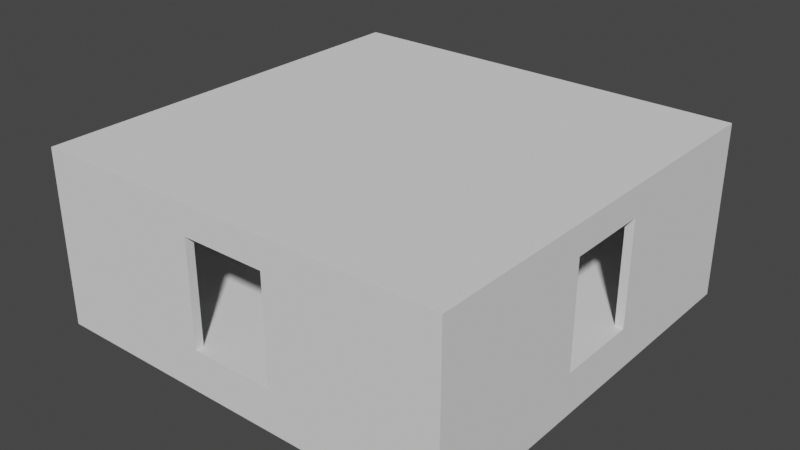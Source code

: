 # Source: Module_Room_4_Way.blend  (saved by Blender 2.92.15; exported with 4.5.12 LTS)
import bpy
from mathutils import Matrix  # noqa: F401  (used for matrix-valued properties, if any)

bpy.ops.wm.read_factory_settings(use_empty=True)
scene = bpy.context.scene
scene.name = 'Scene'

# ---- world
world_world = bpy.data.worlds.new('World'); scene.world = world_world
world_world.use_nodes = True; world_world.node_tree.nodes.clear()
_N = world_world.node_tree.nodes; _L = world_world.node_tree.links
n0 = _N.new('ShaderNodeOutputWorld'); n0.name = 'World Output'; n0.location = (300, 300)
n1 = _N.new('ShaderNodeBackground'); n1.name = 'Background'; n1.location = (10, 300)
n1.inputs[0].default_value = (0.05088, 0.05088, 0.05088, 1.0)
_L.new(n1.outputs[0], n0.inputs[0])
n0.is_active_output = True
world_world.color = (0.05088, 0.05088, 0.05088)
world_world.use_sun_shadow = False
world_world.sun_shadow_jitter_overblur = 0.0

# ---- meshes
me_module_room_4_way = bpy.data.meshes.new('Module_Room_4_Way')
me_module_room_4_way.from_pydata([(-1.0, -1.0, -1.0), (-1.0, -1.0, 1.0), (-1.0, 1.0, -1.0), (-1.0, 1.0, 1.0), (1.0, -1.0, -1.0), (1.0, -1.0, 1.0), (1.0, 1.0, -1.0), (1.0, 1.0, 1.0), (-1.0, -0.2, -1.0), (1.0, -0.2, -1.0), (1.0, 0.2, -1.0), (-1.0, 0.2, -1.0), (1.0, -0.2, 0.6667), (-1.0, -0.2, 0.6667), (1.0, 0.2, 0.6667), (-1.0, 0.2, 0.6667), (1.0, -0.2, 0.6667), (1.0, -0.2, -1.0), (1.0, 0.2, -1.0), (1.0, 0.2, 0.6667), (-99.0, -1.0, -1.667), (-99.0, -1.0, -1.0), (-99.0, 1.0, -1.667), (-99.0, 1.0, -1.0), (1.0, -1.0, -1.667), (1.0, -1.0, -1.0), (1.0, 1.0, -1.667), (1.0, 1.0, -1.0), (-99.0, -1.0, -1.0), (-99.0, -1.0, 1.0), (-99.0, 1.0, -1.0), (-99.0, 1.0, 1.0), (-97.0, -1.0, -1.0), (-97.0, -1.0, 1.0), (-97.0, 1.0, -1.0), (-97.0, 1.0, 1.0), (-99.0, 0.2, -1.0), (-97.0, 0.2, -1.0), (-99.0, -0.2, -1.0), (-97.0, -0.2, -1.0), (-97.0, 0.2, 0.6667), (-99.0, 0.2, 0.6667), (-99.0, -0.2, 0.6667), (-97.0, -0.2, 0.6667), (-97.0, -0.96, -1.0), (-97.0, -0.96, 1.0), (-1.0, -0.96, -1.0), (-1.0, -0.96, 1.0), (-97.0, -1.0, -1.0), (-97.0, -1.0, 1.0), (-1.0, -1.0, -1.0), (-1.0, -1.0, 1.0), (-59.0, -0.96, -1.0), (-59.0, -1.0, -1.0), (-39.0, -1.0, -1.0), (-39.0, -0.96, -1.0), (-59.0, -1.0, 0.6667), (-59.0, -0.96, 0.6667), (-39.0, -1.0, 0.6667), (-39.0, -0.96, 0.6667), (-97.0, 1.0, -1.0), (-97.0, 1.0, 1.0), (-1.0, 1.0, -1.0), (-1.0, 1.0, 1.0), (-97.0, 0.96, -1.0), (-97.0, 0.96, 1.0), (-1.0, 0.96, -1.0), (-1.0, 0.96, 1.0), (-59.0, 1.0, -1.0), (-59.0, 0.96, -1.0), (-39.0, 0.96, -1.0), (-39.0, 1.0, -1.0), (-59.0, 0.96, 0.6667), (-59.0, 1.0, 0.6667), (-39.0, 0.96, 0.6667), (-39.0, 1.0, 0.6667), (-99.0, -1.0, 1.0), (-99.0, -1.0, 1.133), (-99.0, 1.0, 1.0), (-99.0, 1.0, 1.133), (1.0, -1.0, 1.0), (1.0, -1.0, 1.133), (1.0, 1.0, 1.0), (1.0, 1.0, 1.133)], [], [(64, 65, 61, 60), (5, 4, 9, 12, 14, 10, 6, 7), (8, 9, 4, 0), (31, 29, 33, 35), (2, 6, 10, 11), (46, 47, 51, 50), (14, 12, 16, 19), (1, 3, 2, 11, 15, 13, 8, 0), (4, 5, 1, 0), (10, 14, 19, 18), (12, 9, 17, 16), (18, 19, 15, 11), (17, 8, 13, 16), (15, 19, 16, 13), (20, 21, 23, 22), (22, 23, 27, 26), (26, 27, 25, 24), (24, 25, 21, 20), (22, 26, 24, 20), (27, 23, 21, 25), (7, 3, 1, 5), (38, 39, 32, 28), (32, 33, 29, 28), (30, 34, 37, 36), (35, 33, 32, 39, 43, 40, 37, 34), (37, 36, 41, 40), (30, 31, 35, 34), (36, 41, 42, 38, 28, 29, 31, 30), (41, 40, 43, 42), (39, 38, 42, 43), (2, 3, 7, 6), (52, 53, 48, 44), (51, 47, 45, 49), (50, 51, 49, 48, 53, 56, 58, 54), (46, 50, 54, 55), (44, 45, 47, 46, 55, 59, 57, 52), (53, 52, 57, 56), (59, 58, 56, 57), (54, 55, 59, 58), (61, 63, 62, 71, 75, 73, 68, 60), (66, 67, 65, 64, 69, 72, 74, 70), (63, 61, 65, 67), (68, 69, 64, 60), (62, 66, 70, 71), (69, 68, 73, 72), (75, 74, 72, 73), (74, 70, 71, 75), (76, 77, 79, 78), (78, 79, 83, 82), (82, 83, 81, 80), (80, 81, 77, 76), (78, 82, 80, 76), (83, 79, 77, 81), (62, 63, 67, 66)])
_uv = me_module_room_4_way.uv_layers.new(name='UVMap')
_uv.uv.foreach_set('vector', [0.375, 0.75, 0.625, 0.75, 0.625, 1.0, 0.375, 1.0, 0.625, 0.75, 0.375, 0.75, 0.375, 0.6498, 0.4832, 0.6498, 0.4832, 0.5997, 0.375, 0.5997, 0.375, 0.5, 0.625, 0.5, 0.125, 0.6498, 0.375, 0.6498, 0.375, 0.75, 0.125, 0.75, 0.875, 0.5, 0.875, 0.75, 0.625, 0.75, 0.625, 0.5, 0.125, 0.5, 0.375, 0.5, 0.375, 0.5997, 0.125, 0.5997, 0.375, 0.25, 0.625, 0.25, 0.625, 0.5, 0.375, 0.5, 0.4832, 0.5997, 0.4832, 0.6498, 0.4832, 0.6498, 0.4832, 0.5997, 0.625, 0.0, 0.625, 0.25, 0.375, 0.25, 0.375, 0.1503, 0.4832, 0.1503, 0.4832, 0.1002, 0.375, 0.1002, 0.375, 0.0, 0.375, 0.75, 0.625, 0.75, 0.625, 1.0, 0.375, 1.0, 0.375, 0.5997, 0.4832, 0.5997, 0.4832, 0.5997, 0.375, 0.5997, 0.4832, 0.6498, 0.375, 0.6498, 0.375, 0.6498, 0.4832, 0.6498, 0.375, 0.5997, 0.4832, 0.5997, 0.4832, 0.1503, 0.375, 0.1503, 0.375, 0.6498, 0.375, 0.1002, 0.0, 0.0, 0.4832, 0.6498, 0.4832, 0.1503, 0.4832, 0.5997, 0.4832, 0.6498, 0.0, 0.0, 0.375, 0.0, 0.625, 0.0, 0.625, 0.25, 0.375, 0.25, 0.375, 0.25, 0.625, 0.25, 0.625, 0.5, 0.375, 0.5, 0.375, 0.5, 0.625, 0.5, 0.625, 0.75, 0.375, 0.75, 0.375, 0.75, 0.625, 0.75, 0.625, 1.0, 0.375, 1.0, 0.125, 0.5, 0.375, 0.5, 0.375, 0.75, 0.125, 0.75, 0.625, 0.5, 0.875, 0.5, 0.875, 0.75, 0.625, 0.75, 0.625, 0.5, 0.875, 0.5, 0.875, 0.75, 0.625, 0.75, 0.125, 0.6546, 0.375, 0.6546, 0.375, 0.75, 0.125, 0.75, 0.375, 0.75, 0.625, 0.75, 0.625, 1.0, 0.375, 1.0, 0.125, 0.5, 0.375, 0.5, 0.375, 0.5591, 0.125, 0.5591, 0.625, 0.5, 0.625, 0.75, 0.375, 0.75, 0.375, 0.6546, 0.5804, 0.6546, 0.5804, 0.5591, 0.375, 0.5591, 0.375, 0.5, 0.375, 0.5591, 0.125, 0.5591, 0.0, 0.0, 0.5804, 0.5591, 0.375, 0.25, 0.625, 0.25, 0.625, 0.5, 0.375, 0.5, 0.375, 0.1909, 0.5804, 0.1909, 0.5804, 0.09545, 0.375, 0.09545, 0.375, 0.0, 0.625, 0.0, 0.625, 0.25, 0.375, 0.25, 0.5804, 0.1909, 0.5804, 0.5591, 0.0, 0.0, 0.5804, 0.09545, 0.375, 0.6546, 0.125, 0.6546, 0.5804, 0.09545, 0.0, 0.0, 0.375, 0.25, 0.625, 0.25, 0.625, 0.5, 0.375, 0.5, 0.125, 0.6652, 0.375, 0.6652, 0.375, 0.75, 0.125, 0.75, 0.625, 0.5, 0.875, 0.5, 0.875, 0.75, 0.625, 0.75, 0.375, 0.5, 0.625, 0.5, 0.625, 0.75, 0.375, 0.75, 0.375, 0.6652, 0.6029, 0.6652, 0.6029, 0.5905, 0.375, 0.5905, 0.125, 0.5, 0.375, 0.5, 0.375, 0.5905, 0.125, 0.5905, 0.375, 0.0, 0.625, 0.0, 0.625, 0.25, 0.375, 0.25, 0.375, 0.1595, 0.6029, 0.1595, 0.6029, 0.08476, 0.375, 0.08476, 0.375, 0.6652, 0.125, 0.6652, 0.0, 0.0, 0.6029, 0.6652, 0.6029, 0.1595, 0.6029, 0.5905, 0.6029, 0.6652, 0.0, 0.0, 0.375, 0.5905, 0.125, 0.5905, 0.6029, 0.1595, 0.6029, 0.5905, 0.625, 0.0, 0.625, 0.25, 0.375, 0.25, 0.375, 0.1527, 0.5826, 0.1527, 0.5826, 0.09031, 0.375, 0.09031, 0.375, 0.0, 0.375, 0.5, 0.625, 0.5, 0.625, 0.75, 0.375, 0.75, 0.375, 0.6597, 0.5826, 0.6597, 0.5826, 0.5973, 0.375, 0.5973, 0.875, 0.5, 0.875, 0.75, 0.625, 0.75, 0.625, 0.5, 0.125, 0.6597, 0.375, 0.6597, 0.375, 0.75, 0.125, 0.75, 0.125, 0.5, 0.375, 0.5, 0.375, 0.5973, 0.125, 0.5973, 0.375, 0.6597, 0.125, 0.6597, 0.0, 0.0, 0.5826, 0.6597, 0.5826, 0.1527, 0.5826, 0.5973, 0.5826, 0.6597, 0.0, 0.0, 0.5826, 0.5973, 0.375, 0.5973, 0.375, 0.1527, 0.5826, 0.1527, 0.375, 0.0, 0.625, 0.0, 0.625, 0.25, 0.375, 0.25, 0.375, 0.25, 0.625, 0.25, 0.625, 0.5, 0.375, 0.5, 0.375, 0.5, 0.625, 0.5, 0.625, 0.75, 0.375, 0.75, 0.375, 0.75, 0.625, 0.75, 0.625, 1.0, 0.375, 1.0, 0.125, 0.5, 0.375, 0.5, 0.375, 0.75, 0.125, 0.75, 0.625, 0.5, 0.875, 0.5, 0.875, 0.75, 0.625, 0.75, 0.375, 0.25, 0.625, 0.25, 0.625, 0.5, 0.375, 0.5])
me_module_room_4_way.use_remesh_fix_poles = True
me_module_room_4_way.use_remesh_preserve_attributes = False
me_module_room_4_way.use_mirror_vertex_groups = False
me_module_room_4_way.update()

# ---- objects
ob_module_room_4_way_col = bpy.data.objects.new('Module_Room_4_Way-col', me_module_room_4_way)

# ---- transforms, parenting, visibility, modifiers, constraints
ob_module_room_4_way_col.location = (9.9, 5.0, 1.5)
ob_module_room_4_way_col.scale = (0.1, 5.0, 1.5)
ob_module_room_4_way_col.lineart.crease_threshold = 0.0

# ---- collection membership
scene.collection.objects.link(ob_module_room_4_way_col)

# ---- scene / render settings (as saved in the file)
scene.frame_start = 1; scene.frame_end = 250; scene.frame_set(0)
scene.render.engine = 'BLENDER_EEVEE_NEXT'
scene.cycles.use_denoising = False
scene.cycles.samples = 128
scene.cycles.sampling_pattern = 'TABULATED_SOBOL'
scene.cycles.use_adaptive_sampling = False
scene.cycles.use_light_tree = False
scene.view_settings.view_transform = 'Filmic'
bpy.context.view_layer.update()

# ---- added for rendering (the .blend has no active camera and no usable light): camera, sun
cam_auto = bpy.data.cameras.new('AutoCamera')
cam_auto.lens = 50.0
cam_auto.sensor_width = 36.0
cam_auto.clip_end = 1000.0
ob_auto_camera = bpy.data.objects.new('AutoCamera', cam_auto)
scene.collection.objects.link(ob_auto_camera)
ob_auto_camera.location = (18.6495, -11.3794, 12.0196)
ob_auto_camera.rotation_euler = (1.09748, -7.21219e-08, 0.694738)
scene.camera = ob_auto_camera
light_auto_sun = bpy.data.lights.new('AutoSun', 'SUN')
light_auto_sun.energy = 3.0
light_auto_sun.angle = 0.0523599
ob_auto_sun = bpy.data.objects.new('AutoSun', light_auto_sun)
scene.collection.objects.link(ob_auto_sun)
ob_auto_sun.rotation_euler = (0.872665, 0.174533, 0.523599)
bpy.context.view_layer.update()
